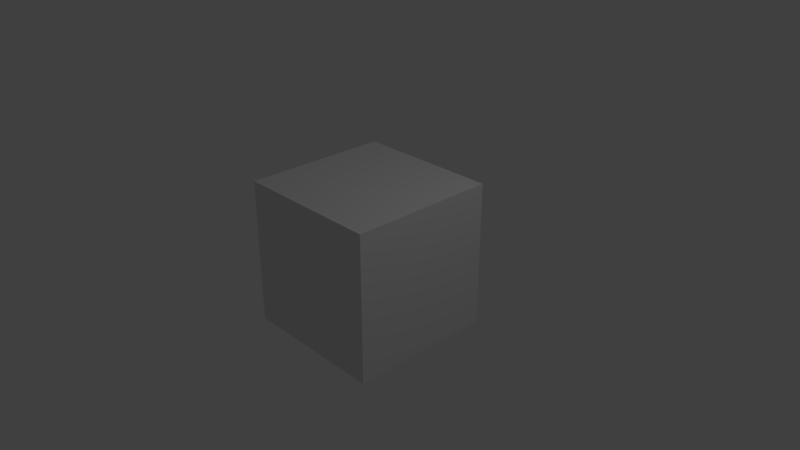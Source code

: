 # Source: hand_proto.blend  (saved by Blender 2.79.0; exported with 4.5.12 LTS)
import bpy
from mathutils import Matrix  # noqa: F401  (used for matrix-valued properties, if any)

bpy.ops.wm.read_factory_settings(use_empty=True)
scene = bpy.context.scene
scene.name = 'Scene'

# ---- collections
col_collection_1 = bpy.data.collections.new('Collection 1'); scene.collection.children.link(col_collection_1)

# ---- materials (node trees are filled in below, after node groups)
mat_material = bpy.data.materials.new('Material')
mat_material.alpha_threshold = 0.0
mat_material.use_transparent_shadow = False
mat_material.roughness = 0.5
mat_material.line_color = (0.0, 0.0, 0.0, 1.0)

# ---- material node trees

# ---- world
world_world = bpy.data.worlds.new('World'); scene.world = world_world
world_world.color = (0.05088, 0.05088, 0.05088)
world_world.use_sun_shadow = False
world_world.sun_shadow_jitter_overblur = 0.0
world_world.cycles.sampling_method = 'MANUAL'

# ---- cameras
cam_camera = bpy.data.cameras.new('Camera')
cam_camera.clip_end = 100.0
cam_camera.lens = 35.0
cam_camera.sensor_width = 32.0
cam_camera.sensor_height = 18.0
cam_camera.ortho_scale = 7.314
cam_camera.dof.focus_distance = 0.0
cam_camera.dof.aperture_fstop = 128.0

# ---- lights
light_lamp = bpy.data.lights.new('Lamp', 'POINT')
light_lamp.transmission_factor = 0.0
light_lamp.cutoff_distance = 30.0
light_lamp.energy = 100.0
light_lamp.shadow_buffer_clip_start = 1.001
light_lamp.shadow_soft_size = 0.1
light_lamp.shadow_maximum_resolution = 0.006
light_lamp.use_absolute_resolution = True

# ---- meshes
me_cube = bpy.data.meshes.new('Cube')
me_cube.from_pydata([(0.139, 1.0, -1.0), (0.139, -1.0, -1.0), (-1.861, -1.0, -1.0), (-1.861, 1.0, -1.0), (0.139, 1.0, 1.0), (0.139, -1.0, 1.0), (-1.861, -1.0, 1.0), (-1.861, 1.0, 1.0), (-0.139, 1.0, -1.0), (-0.139, -1.0, -1.0), (-0.139, 1.0, 1.0), (-0.139, -1.0, 1.0)], [], [(8, 9, 2, 3), (10, 7, 6, 11), (0, 4, 5, 1), (9, 11, 6, 2), (2, 6, 7, 3), (10, 8, 3, 7), (4, 0, 8, 10), (1, 5, 11, 9), (4, 10, 11, 5), (0, 1, 9, 8)])
me_cube.materials.append(mat_material)
me_cube.use_remesh_preserve_volume = False
me_cube.use_remesh_preserve_attributes = False
me_cube.use_mirror_vertex_groups = False
me_cube.update()

# ---- objects
ob_cube = bpy.data.objects.new('Cube', me_cube)
ob_lamp = bpy.data.objects.new('Lamp', light_lamp)
ob_camera = bpy.data.objects.new('Camera', cam_camera)

# ---- transforms, parenting, visibility, modifiers, constraints
ob_cube.location = (0.861, -2.533e-07, 0.0)
ob_cube.lock_rotations_4d = False
ob_cube.empty_display_type = 'ARROWS'
ob_cube.lineart.crease_threshold = 0.0
ob_lamp.location = (4.076, 1.005, 5.904)
ob_lamp.rotation_euler = (0.6503, 0.05522, 1.866)
ob_lamp.lock_rotations_4d = False
ob_lamp.empty_display_type = 'ARROWS'
ob_lamp.color = (0.0, 0.0, 0.0, 0.0)
ob_lamp.lineart.crease_threshold = 0.0
ob_camera.location = (7.481, -6.508, 5.344)
ob_camera.rotation_euler = (1.109, 0.0, 0.8149)
ob_camera.lock_rotations_4d = False
ob_camera.empty_display_type = 'ARROWS'
ob_camera.color = (0.0, 0.0, 0.0, 0.0)
ob_camera.display_type = 'WIRE'
ob_camera.lineart.crease_threshold = 0.0

# ---- collection membership
col_collection_1.objects.link(ob_cube)
col_collection_1.objects.link(ob_lamp)
col_collection_1.objects.link(ob_camera)

# ---- scene / render settings (as saved in the file)
scene.camera = ob_camera
scene.frame_start = 1; scene.frame_end = 250; scene.frame_set(1)
scene.render.engine = 'BLENDER_EEVEE_NEXT'
scene.render.resolution_percentage = 50
scene.render.dither_intensity = 0.0
scene.cycles.use_denoising = False
scene.cycles.samples = 128
scene.cycles.sampling_pattern = 'TABULATED_SOBOL'
scene.cycles.use_adaptive_sampling = False
scene.cycles.use_light_tree = False
scene.cycles.blur_glossy = 0.0
scene.cycles.sample_clamp_indirect = 0.0
scene.view_settings.view_transform = 'Standard'
bpy.context.view_layer.update()
